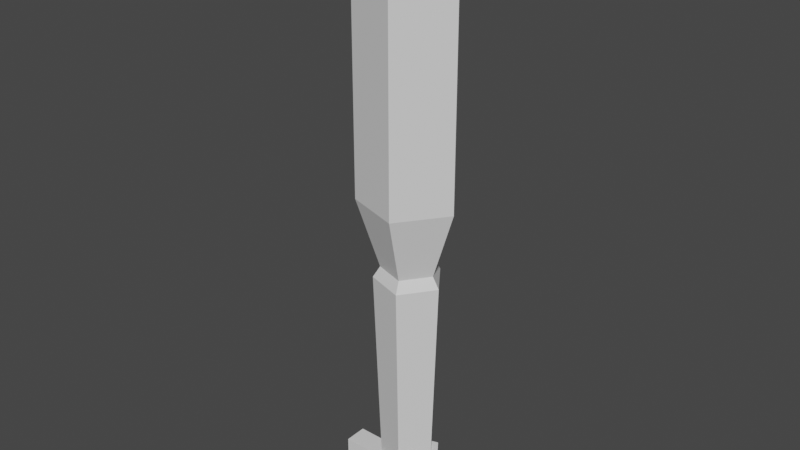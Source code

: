 # Source: brewLever.blend  (saved by Blender 2.82.7; exported with 4.5.12 LTS)
import bpy
from mathutils import Matrix  # noqa: F401  (used for matrix-valued properties, if any)

bpy.ops.wm.read_factory_settings(use_empty=True)
scene = bpy.context.scene
scene.name = 'Scene'

# ---- collections
col_collection = bpy.data.collections.new('Collection'); scene.collection.children.link(col_collection)

# ---- materials (node trees are filled in below, after node groups)
mat_metal = bpy.data.materials.new('Metal')
mat_metal.use_transparent_shadow = False
mat_handle = bpy.data.materials.new('Handle')
mat_handle.use_transparent_shadow = False

# ---- material node trees
mat_metal.use_nodes = True; mat_metal.node_tree.nodes.clear()
_N = mat_metal.node_tree.nodes; _L = mat_metal.node_tree.links
n0 = _N.new('ShaderNodeOutputMaterial'); n0.name = 'Material Output'; n0.location = (300, 300)
n1 = _N.new('ShaderNodeBsdfPrincipled'); n1.name = 'Principled BSDF'; n1.location = (10, 300)
n1.distribution = 'GGX'
n1.subsurface_method = 'BURLEY'
n1.inputs[3].default_value = 1.45
n1.inputs[27].default_value = (0.0, 0.0, 0.0, 1.0)
n1.inputs[28].default_value = 1.0
_L.new(n1.outputs[0], n0.inputs[0])
n0.is_active_output = True
mat_handle.use_nodes = True; mat_handle.node_tree.nodes.clear()
_N = mat_handle.node_tree.nodes; _L = mat_handle.node_tree.links
n0 = _N.new('ShaderNodeOutputMaterial'); n0.name = 'Material Output'; n0.location = (300, 300)
n1 = _N.new('ShaderNodeBsdfPrincipled'); n1.name = 'Principled BSDF'; n1.location = (10, 300)
n1.distribution = 'GGX'
n1.subsurface_method = 'BURLEY'
n1.inputs[3].default_value = 1.45
n1.inputs[27].default_value = (0.0, 0.0, 0.0, 1.0)
n1.inputs[28].default_value = 1.0
_L.new(n1.outputs[0], n0.inputs[0])
n0.is_active_output = True

# ---- world
world_world = bpy.data.worlds.new('World'); scene.world = world_world
world_world.use_nodes = True; world_world.node_tree.nodes.clear()
_N = world_world.node_tree.nodes; _L = world_world.node_tree.links
n0 = _N.new('ShaderNodeOutputWorld'); n0.name = 'World Output'; n0.location = (300, 300)
n1 = _N.new('ShaderNodeBackground'); n1.name = 'Background'; n1.location = (10, 300)
n1.inputs[0].default_value = (0.05088, 0.05088, 0.05088, 1.0)
_L.new(n1.outputs[0], n0.inputs[0])
n0.is_active_output = True
world_world.color = (0.05088, 0.05088, 0.05088)
world_world.use_sun_shadow = False
world_world.sun_shadow_jitter_overblur = 0.0

# ---- meshes
me_circle = bpy.data.meshes.new('Circle')
me_circle.from_pydata([(0.8972, 1.49e-07, 0.1989), (0.7316, 0.2283, 0.1989), (0.4638, 0.1411, 0.1989), (0.4638, -0.1411, 0.1989), (0.7316, -0.2283, 0.1989), (0.957, 1.49e-07, 1.999), (0.7501, 0.2853, 1.999), (0.4153, 0.1763, 1.999), (0.4153, -0.1763, 1.999), (0.7501, -0.2853, 1.999), (0.8972, 1.49e-07, 2.099), (0.7316, 0.2283, 2.099), (0.4638, 0.1411, 2.099), (0.4638, -0.1411, 2.099), (0.7316, -0.2283, 2.099), (1.089, 1.788e-07, 2.699), (0.7908, 0.4109, 2.699), (0.3087, 0.2539, 2.699), (0.3087, -0.2539, 2.699), (0.7908, -0.4109, 2.699), (1.089, 1.788e-07, 4.999), (0.7908, 0.4109, 4.999), (0.3087, 0.2539, 4.999), (0.3087, -0.2539, 4.999), (0.7908, -0.4109, 4.999), (1.003, 1.49e-07, 5.099), (0.7642, 0.3287, 5.099), (0.3785, 0.2031, 5.099), (0.3785, -0.2031, 5.099), (0.7642, -0.3287, 5.099), (0.969, 1.49e-07, -0.2011), (0.7538, 0.2967, -0.2011), (0.4056, 0.1834, -0.2011), (0.4056, -0.1834, -0.2011), (0.7538, -0.2967, -0.2011), (0.7538, -0.2967, 0.1989), (0.4147, -0.1007, 0.1103), (0.4147, 0.1007, 0.1103), (0.7538, 0.2967, 0.1989), (0.969, 1.49e-07, 0.1989), (0.4056, -0.1834, 0.1989), (0.4147, -0.1007, -0.1125), (0.4056, 0.1834, 0.1989), (0.02244, -0.1007, -0.1125), (0.4147, 0.1007, -0.1125), (0.02244, 0.1007, -0.1125), (0.02244, -0.1007, 0.1103), (0.02244, 0.1007, 0.1103)], [], [(0, 5, 9, 4), (3, 8, 7, 2), (1, 6, 5, 0), (4, 9, 8, 3), (2, 7, 6, 1), (9, 14, 13, 8), (7, 12, 11, 6), (5, 10, 14, 9), (8, 13, 12, 7), (6, 11, 10, 5), (10, 15, 19, 14), (13, 18, 17, 12), (11, 16, 15, 10), (14, 19, 18, 13), (12, 17, 16, 11), (19, 24, 23, 18), (17, 22, 21, 16), (15, 20, 24, 19), (18, 23, 22, 17), (16, 21, 20, 15), (20, 25, 29, 24), (23, 28, 27, 22), (21, 26, 25, 20), (24, 29, 28, 23), (22, 27, 26, 21), (25, 26, 29), (27, 28, 29, 26), (2, 1, 38, 42), (39, 35, 34, 30), (37, 44, 45, 47), (42, 38, 31, 32), (1, 0, 39, 38), (38, 39, 30, 31), (3, 2, 42, 40), (0, 4, 35, 39), (4, 3, 40, 35), (35, 40, 33, 34), (36, 41, 33, 40), (44, 37, 42, 32), (37, 36, 40, 42), (41, 44, 32, 33), (46, 47, 45, 43), (44, 41, 43, 45), (36, 37, 47, 46), (41, 36, 46, 43)])
me_circle.polygons.foreach_set('material_index', [0, 0, 0, 0, 0, 0, 0, 0, 0, 0, 1, 1, 1, 1, 1, 1, 1, 1, 1, 1, 1, 1, 1, 1, 1, 1, 1, 0, 0, 0, 0, 0, 0, 0, 0, 0, 0, 0, 0, 0, 0, 0, 0, 0, 0])
_uv = me_circle.uv_layers.new(name='UVMap')
_uv.uv.foreach_set('vector', [0.0, 0.0, 0.0, 0.0, 0.0, 0.0, 0.0, 0.0, 0.0, 0.0, 0.0, 0.0, 0.0, 0.0, 0.0, 0.0, 0.0, 0.0, 0.0, 0.0, 0.0, 0.0, 0.0, 0.0, 0.0, 0.0, 0.0, 0.0, 0.0, 0.0, 0.0, 0.0, 0.0, 0.0, 0.0, 0.0, 0.0, 0.0, 0.0, 0.0, 0.0, 0.0, 0.0, 0.0, 0.0, 0.0, 0.0, 0.0, 0.0, 0.0, 0.0, 0.0, 0.0, 0.0, 0.0, 0.0, 0.0, 0.0, 0.0, 0.0, 0.0, 0.0, 0.0, 0.0, 0.0, 0.0, 0.0, 0.0, 0.0, 0.0, 0.0, 0.0, 0.0, 0.0, 0.0, 0.0, 0.0, 0.0, 0.0, 0.0, 0.0, 0.0, 0.0, 0.0, 0.0, 0.0, 0.0, 0.0, 0.0, 0.0, 0.0, 0.0, 0.0, 0.0, 0.0, 0.0, 0.0, 0.0, 0.0, 0.0, 0.0, 0.0, 0.0, 0.0, 0.0, 0.0, 0.0, 0.0, 0.0, 0.0, 0.0, 0.0, 0.0, 0.0, 0.0, 0.0, 0.0, 0.0, 0.0, 0.0, 0.0, 0.0, 0.0, 0.0, 0.0, 0.0, 0.0, 0.0, 0.0, 0.0, 0.0, 0.0, 0.0, 0.0, 0.0, 0.0, 0.0, 0.0, 0.0, 0.0, 0.0, 0.0, 0.0, 0.0, 0.0, 0.0, 0.0, 0.0, 0.0, 0.0, 0.0, 0.0, 0.0, 0.0, 0.0, 0.0, 0.0, 0.0, 0.0, 0.0, 0.0, 0.0, 0.0, 0.0, 0.0, 0.0, 0.0, 0.0, 0.0, 0.0, 0.0, 0.0, 0.0, 0.0, 0.0, 0.0, 0.0, 0.0, 0.0, 0.0, 0.0, 0.0, 0.0, 0.0, 0.0, 0.0, 0.0, 0.0, 0.0, 0.0, 0.0, 0.0, 0.0, 0.0, 0.0, 0.0, 0.0, 0.0, 0.0, 0.0, 0.0, 0.0, 0.0, 0.0, 0.0, 0.0, 0.0, 0.0, 0.0, 0.0, 0.0, 0.0, 0.0, 0.0, 0.0, 0.0, 0.0, 0.0, 0.0, 0.0, 0.0, 0.0, 0.0, 0.0, 0.0, 0.0, 0.0, 0.0, 0.0, 0.0, 0.0, 0.0, 0.0, 0.0, 0.0, 0.0, 0.0, 0.0, 0.0, 0.0, 0.0, 0.0, 0.0, 0.0, 0.0, 0.0, 0.0, 0.0, 0.0, 0.0, 0.0, 0.0, 0.0, 0.0, 0.0, 0.0, 0.0, 0.0, 0.0, 0.0, 0.0, 0.0, 0.0, 0.0, 0.0, 0.0, 0.0, 0.0, 0.0, 0.0, 0.0, 0.0, 0.0, 0.0, 0.0, 0.0, 0.0, 0.0, 0.0, 0.0, 0.0, 0.0, 0.0, 0.0, 0.0, 0.0, 0.0, 0.0, 0.0, 0.0, 0.0, 0.0, 0.0, 0.0, 0.0, 0.0, 0.0, 0.0, 0.0, 0.0, 0.0, 0.0, 0.0, 0.0, 0.0, 0.0, 0.0, 0.0, 0.0, 0.0, 0.0, 0.0, 0.0, 0.0, 0.0, 0.0, 0.0, 0.0, 0.0, 0.0, 0.0, 0.0, 0.0, 0.0, 0.0, 0.0, 0.0, 0.0, 0.0, 0.0, 0.0, 0.0, 0.0, 0.0, 0.0, 0.0, 0.0, 0.0, 0.0, 0.0, 0.0, 0.0, 0.0, 0.0, 0.0, 0.0, 0.0, 0.0, 0.0, 0.0, 0.0, 0.0, 0.0, 0.0, 0.0, 0.0, 0.0, 0.0])
me_circle.materials.append(mat_metal)
me_circle.materials.append(mat_handle)
me_circle.use_remesh_fix_poles = True
me_circle.use_remesh_preserve_attributes = False
me_circle.use_mirror_vertex_groups = False
me_circle.update()

# ---- objects
ob_brew_lever = bpy.data.objects.new('Brew Lever', me_circle)

# ---- transforms, parenting, visibility, modifiers, constraints
ob_brew_lever.location = (0.0, 0.0, 0.0)
ob_brew_lever.lineart.crease_threshold = 0.0

# ---- collection membership
col_collection.objects.link(ob_brew_lever)

# ---- scene / render settings (as saved in the file)
scene.frame_start = 1; scene.frame_end = 250; scene.frame_set(1)
scene.render.engine = 'BLENDER_EEVEE_NEXT'
scene.cycles.use_denoising = False
scene.cycles.samples = 128
scene.cycles.sampling_pattern = 'TABULATED_SOBOL'
scene.cycles.use_adaptive_sampling = False
scene.cycles.use_light_tree = False
scene.view_settings.view_transform = 'Filmic'
bpy.context.view_layer.update()

# ---- added for rendering (the .blend has no active camera and no usable light): camera, sun
cam_auto = bpy.data.cameras.new('AutoCamera')
cam_auto.lens = 50.0
cam_auto.sensor_width = 36.0
cam_auto.clip_end = 1000.0
ob_auto_camera = bpy.data.objects.new('AutoCamera', cam_auto)
scene.collection.objects.link(ob_auto_camera)
ob_auto_camera.location = (5.61504, -6.07129, 6.49646)
ob_auto_camera.rotation_euler = (1.09748, -7.21219e-08, 0.694738)
scene.camera = ob_auto_camera
light_auto_sun = bpy.data.lights.new('AutoSun', 'SUN')
light_auto_sun.energy = 3.0
light_auto_sun.angle = 0.0523599
ob_auto_sun = bpy.data.objects.new('AutoSun', light_auto_sun)
scene.collection.objects.link(ob_auto_sun)
ob_auto_sun.rotation_euler = (0.872665, 0.174533, 0.523599)
bpy.context.view_layer.update()
